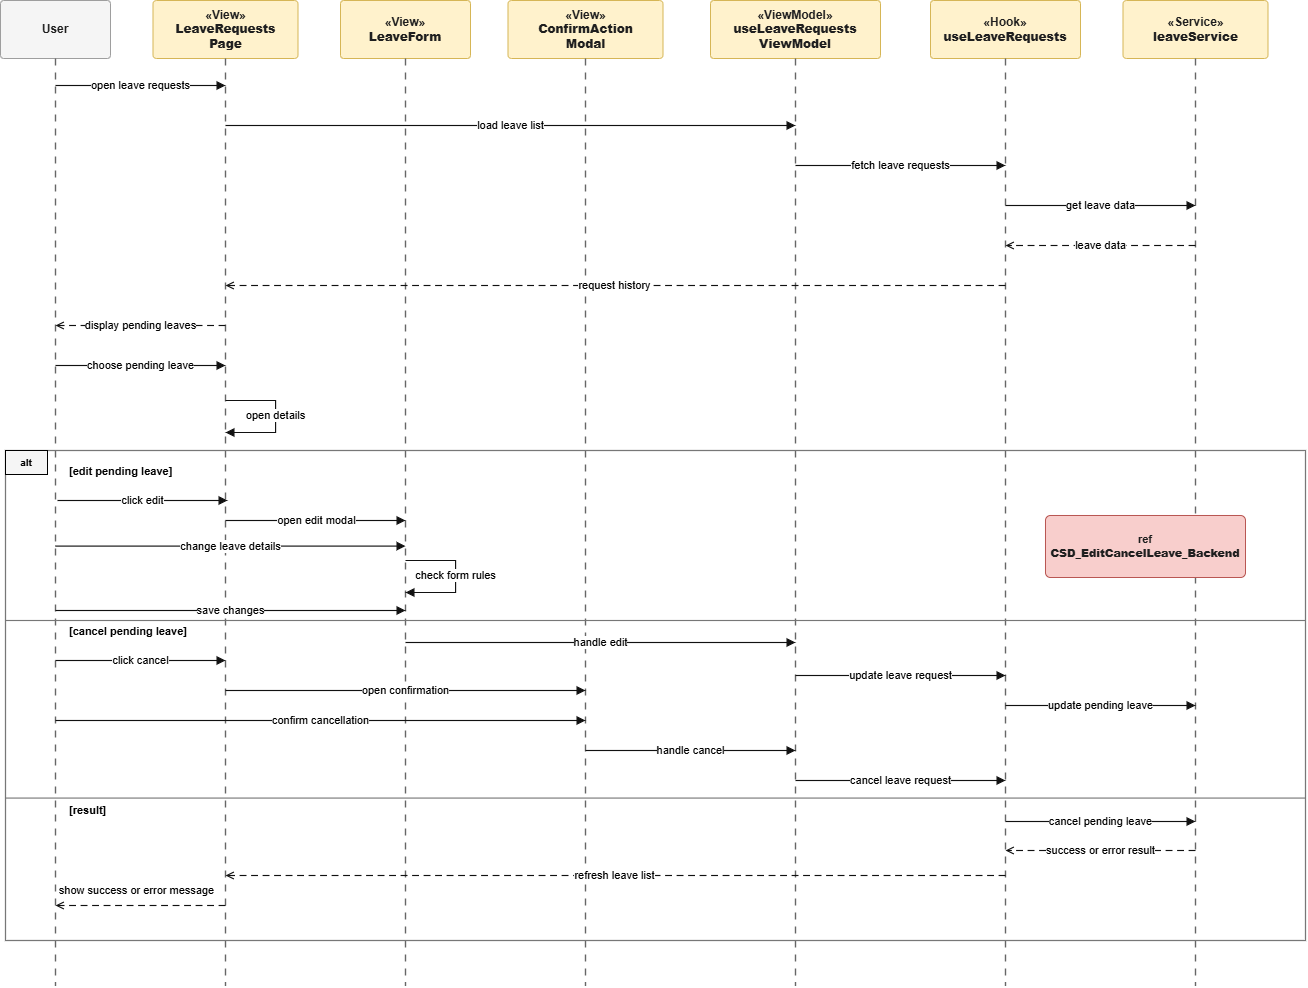

The diagram above was exported from draw.io. Its source (the exported page's mxGraphModel, read from the mxfile embedded in the PNG):
<mxGraphModel dx="2749" dy="1120" grid="1" gridSize="10" guides="1" tooltips="1" connect="1" arrows="1" fold="1" page="1" pageScale="1" pageWidth="827" pageHeight="1169" math="0" shadow="0">
  <root>
    <mxCell id="0" />
    <mxCell id="1" parent="0" />
    <mxCell id="Zdb4YSTcvNTVYH6bvylf-1236" parent="1" style="rounded=1;whiteSpace=wrap;html=1;fillColor=#f5f5f5;strokeColor=#9e9e9e;fontColor=#1f1f1f;fontStyle=1;align=center;verticalAlign=middle;arcSize=6;fontSize=12;" value="User" vertex="1">
      <mxGeometry height="58" width="110" x="25" y="50" as="geometry" />
    </mxCell>
    <mxCell id="Zdb4YSTcvNTVYH6bvylf-1237" parent="1" style="rounded=1;whiteSpace=wrap;html=1;fillColor=#fff2cc;strokeColor=#d6b656;fontColor=#1f1f1f;fontStyle=1;align=center;verticalAlign=middle;arcSize=6;fontSize=12;" value="«View»&lt;br&gt;&lt;b&gt;LeaveRequests&lt;br&gt;Page&lt;/b&gt;" vertex="1">
      <mxGeometry height="58" width="145" x="177.5" y="50" as="geometry" />
    </mxCell>
    <mxCell id="Zdb4YSTcvNTVYH6bvylf-1238" parent="1" style="rounded=1;whiteSpace=wrap;html=1;fillColor=#fff2cc;strokeColor=#d6b656;fontColor=#1f1f1f;fontStyle=1;align=center;verticalAlign=middle;arcSize=6;fontSize=12;" value="«View»&lt;br&gt;&lt;b&gt;LeaveForm&lt;/b&gt;" vertex="1">
      <mxGeometry height="58" width="130" x="365" y="50" as="geometry" />
    </mxCell>
    <mxCell id="Zdb4YSTcvNTVYH6bvylf-1239" parent="1" style="rounded=1;whiteSpace=wrap;html=1;fillColor=#fff2cc;strokeColor=#d6b656;fontColor=#1f1f1f;fontStyle=1;align=center;verticalAlign=middle;arcSize=6;fontSize=12;" value="«View»&lt;br&gt;&lt;b&gt;ConfirmAction&lt;br&gt;Modal&lt;/b&gt;" vertex="1">
      <mxGeometry height="58" width="155" x="532.5" y="50" as="geometry" />
    </mxCell>
    <mxCell id="Zdb4YSTcvNTVYH6bvylf-1240" parent="1" style="rounded=1;whiteSpace=wrap;html=1;fillColor=#fff2cc;strokeColor=#d6b656;fontColor=#1f1f1f;fontStyle=1;align=center;verticalAlign=middle;arcSize=6;fontSize=12;" value="«ViewModel»&lt;br&gt;&lt;b&gt;useLeaveRequests&lt;br&gt;ViewModel&lt;/b&gt;" vertex="1">
      <mxGeometry height="58" width="170" x="735" y="50" as="geometry" />
    </mxCell>
    <mxCell id="Zdb4YSTcvNTVYH6bvylf-1241" parent="1" style="rounded=1;whiteSpace=wrap;html=1;fillColor=#fff2cc;strokeColor=#d6b656;fontColor=#1f1f1f;fontStyle=1;align=center;verticalAlign=middle;arcSize=6;fontSize=12;" value="«Hook»&lt;br&gt;&lt;b&gt;useLeaveRequests&lt;/b&gt;" vertex="1">
      <mxGeometry height="58" width="150" x="955" y="50" as="geometry" />
    </mxCell>
    <mxCell id="Zdb4YSTcvNTVYH6bvylf-1242" parent="1" style="rounded=1;whiteSpace=wrap;html=1;fillColor=#fff2cc;strokeColor=#d6b656;fontColor=#1f1f1f;fontStyle=1;align=center;verticalAlign=middle;arcSize=6;fontSize=12;" value="«Service»&lt;br&gt;&lt;b&gt;leaveService&lt;/b&gt;" vertex="1">
      <mxGeometry height="58" width="145" x="1147.5" y="50" as="geometry" />
    </mxCell>
    <mxCell id="Zdb4YSTcvNTVYH6bvylf-1243" edge="1" parent="1" style="endArrow=none;html=1;rounded=0;strokeColor=#666666;strokeWidth=1.4;dashed=1;dashPattern=5 5;" value="">
      <mxGeometry relative="1" as="geometry">
        <mxPoint x="80" y="108" as="sourcePoint" />
        <mxPoint x="80" y="1035" as="targetPoint" />
      </mxGeometry>
    </mxCell>
    <mxCell id="Zdb4YSTcvNTVYH6bvylf-1244" edge="1" parent="1" style="endArrow=none;html=1;rounded=0;strokeColor=#666666;strokeWidth=1.4;dashed=1;dashPattern=5 5;" value="">
      <mxGeometry relative="1" as="geometry">
        <mxPoint x="250" y="108" as="sourcePoint" />
        <mxPoint x="250" y="1035" as="targetPoint" />
      </mxGeometry>
    </mxCell>
    <mxCell id="Zdb4YSTcvNTVYH6bvylf-1245" edge="1" parent="1" style="endArrow=none;html=1;rounded=0;strokeColor=#666666;strokeWidth=1.4;dashed=1;dashPattern=5 5;" value="">
      <mxGeometry relative="1" as="geometry">
        <mxPoint x="430" y="108" as="sourcePoint" />
        <mxPoint x="430" y="1035" as="targetPoint" />
      </mxGeometry>
    </mxCell>
    <mxCell id="Zdb4YSTcvNTVYH6bvylf-1246" edge="1" parent="1" style="endArrow=none;html=1;rounded=0;strokeColor=#666666;strokeWidth=1.4;dashed=1;dashPattern=5 5;" value="">
      <mxGeometry relative="1" as="geometry">
        <mxPoint x="610" y="108" as="sourcePoint" />
        <mxPoint x="610" y="1035" as="targetPoint" />
      </mxGeometry>
    </mxCell>
    <mxCell id="Zdb4YSTcvNTVYH6bvylf-1247" edge="1" parent="1" style="endArrow=none;html=1;rounded=0;strokeColor=#666666;strokeWidth=1.4;dashed=1;dashPattern=5 5;" value="">
      <mxGeometry relative="1" as="geometry">
        <mxPoint x="820" y="108" as="sourcePoint" />
        <mxPoint x="820" y="1035" as="targetPoint" />
      </mxGeometry>
    </mxCell>
    <mxCell id="Zdb4YSTcvNTVYH6bvylf-1248" edge="1" parent="1" style="endArrow=none;html=1;rounded=0;strokeColor=#666666;strokeWidth=1.4;dashed=1;dashPattern=5 5;" value="">
      <mxGeometry relative="1" as="geometry">
        <mxPoint x="1030" y="108" as="sourcePoint" />
        <mxPoint x="1030" y="1035" as="targetPoint" />
      </mxGeometry>
    </mxCell>
    <mxCell id="Zdb4YSTcvNTVYH6bvylf-1249" edge="1" parent="1" style="endArrow=none;html=1;rounded=0;strokeColor=#666666;strokeWidth=1.4;dashed=1;dashPattern=5 5;" value="">
      <mxGeometry relative="1" as="geometry">
        <mxPoint x="1220" y="108" as="sourcePoint" />
        <mxPoint x="1220" y="1035" as="targetPoint" />
      </mxGeometry>
    </mxCell>
    <mxCell id="Zdb4YSTcvNTVYH6bvylf-1250" edge="1" parent="1" style="endArrow=block;html=1;rounded=0;strokeColor=#111111;strokeWidth=1.15;endFill=1;fontSize=11;" value="open leave requests">
      <mxGeometry relative="1" as="geometry">
        <mxPoint x="80" y="135" as="sourcePoint" />
        <mxPoint x="250" y="135" as="targetPoint" />
      </mxGeometry>
    </mxCell>
    <mxCell id="Zdb4YSTcvNTVYH6bvylf-1251" edge="1" parent="1" style="endArrow=block;html=1;rounded=0;strokeColor=#111111;strokeWidth=1.15;endFill=1;fontSize=11;" value="load leave list">
      <mxGeometry relative="1" as="geometry">
        <mxPoint x="250" y="175" as="sourcePoint" />
        <mxPoint x="820" y="175" as="targetPoint" />
      </mxGeometry>
    </mxCell>
    <mxCell id="Zdb4YSTcvNTVYH6bvylf-1252" edge="1" parent="1" style="endArrow=block;html=1;rounded=0;strokeColor=#111111;strokeWidth=1.15;endFill=1;fontSize=11;" value="fetch leave requests">
      <mxGeometry relative="1" as="geometry">
        <mxPoint x="820" y="215" as="sourcePoint" />
        <mxPoint x="1030" y="215" as="targetPoint" />
      </mxGeometry>
    </mxCell>
    <mxCell id="Zdb4YSTcvNTVYH6bvylf-1253" edge="1" parent="1" style="endArrow=block;html=1;rounded=0;strokeColor=#111111;strokeWidth=1.15;endFill=1;fontSize=11;" value="get leave data">
      <mxGeometry relative="1" as="geometry">
        <mxPoint x="1030" y="255" as="sourcePoint" />
        <mxPoint x="1220" y="255" as="targetPoint" />
      </mxGeometry>
    </mxCell>
    <mxCell id="Zdb4YSTcvNTVYH6bvylf-1254" edge="1" parent="1" style="endArrow=open;html=1;rounded=0;strokeColor=#111111;strokeWidth=1.15;dashed=1;dashPattern=6 4;endFill=0;fontSize=11;" value="leave data">
      <mxGeometry relative="1" as="geometry">
        <mxPoint x="1220" y="295" as="sourcePoint" />
        <mxPoint x="1030" y="295" as="targetPoint" />
      </mxGeometry>
    </mxCell>
    <mxCell id="Zdb4YSTcvNTVYH6bvylf-1255" edge="1" parent="1" style="endArrow=open;html=1;rounded=0;strokeColor=#111111;strokeWidth=1.15;dashed=1;dashPattern=6 4;endFill=0;fontSize=11;" value="request history">
      <mxGeometry relative="1" as="geometry">
        <mxPoint x="1030" y="335" as="sourcePoint" />
        <mxPoint x="250" y="335" as="targetPoint" />
      </mxGeometry>
    </mxCell>
    <mxCell id="Zdb4YSTcvNTVYH6bvylf-1256" edge="1" parent="1" style="endArrow=open;html=1;rounded=0;strokeColor=#111111;strokeWidth=1.15;dashed=1;dashPattern=6 4;endFill=0;fontSize=11;" value="display pending leaves">
      <mxGeometry relative="1" as="geometry">
        <mxPoint x="250" y="375" as="sourcePoint" />
        <mxPoint x="80" y="375" as="targetPoint" />
      </mxGeometry>
    </mxCell>
    <mxCell id="Zdb4YSTcvNTVYH6bvylf-1257" edge="1" parent="1" style="endArrow=block;html=1;rounded=0;strokeColor=#111111;strokeWidth=1.15;endFill=1;fontSize=11;" value="choose pending leave">
      <mxGeometry relative="1" as="geometry">
        <mxPoint x="80" y="415" as="sourcePoint" />
        <mxPoint x="250" y="415" as="targetPoint" />
      </mxGeometry>
    </mxCell>
    <mxCell id="Zdb4YSTcvNTVYH6bvylf-1258" edge="1" parent="1" style="edgeStyle=orthogonalEdgeStyle;rounded=0;orthogonalLoop=1;jettySize=auto;html=1;endArrow=block;endFill=1;strokeColor=#111111;strokeWidth=1.15;fontSize=11;" value="open details">
      <mxGeometry relative="1" as="geometry">
        <Array as="points">
          <mxPoint x="300" y="450" />
          <mxPoint x="300" y="482" />
        </Array>
        <mxPoint x="250" y="450" as="sourcePoint" />
        <mxPoint x="250" y="482" as="targetPoint" />
      </mxGeometry>
    </mxCell>
    <mxCell id="Zdb4YSTcvNTVYH6bvylf-1259" parent="1" style="rounded=0;whiteSpace=wrap;html=1;fillColor=none;strokeColor=#777777;strokeWidth=1.25;" value="" vertex="1">
      <mxGeometry height="490" width="1300" x="30" y="500" as="geometry" />
    </mxCell>
    <mxCell id="Zdb4YSTcvNTVYH6bvylf-1261" edge="1" parent="1" style="endArrow=none;html=1;rounded=0;strokeColor=#777777;strokeWidth=1.15;" value="">
      <mxGeometry relative="1" as="geometry">
        <mxPoint x="30" y="670" as="sourcePoint" />
        <mxPoint x="1330" y="670" as="targetPoint" />
      </mxGeometry>
    </mxCell>
    <mxCell id="Zdb4YSTcvNTVYH6bvylf-1262" edge="1" parent="1" style="endArrow=none;html=1;rounded=0;strokeColor=#777777;strokeWidth=1.15;" value="">
      <mxGeometry relative="1" as="geometry">
        <mxPoint x="30" y="847.57" as="sourcePoint" />
        <mxPoint x="1330" y="847.57" as="targetPoint" />
      </mxGeometry>
    </mxCell>
    <mxCell id="Zdb4YSTcvNTVYH6bvylf-1263" parent="1" style="text;html=1;strokeColor=none;fillColor=none;align=left;verticalAlign=middle;whiteSpace=wrap;rounded=0;fontStyle=1;fontSize=11;" value="[edit pending leave]" vertex="1">
      <mxGeometry height="22" width="210" x="92" y="510" as="geometry" />
    </mxCell>
    <mxCell id="Zdb4YSTcvNTVYH6bvylf-1264" parent="1" style="text;html=1;strokeColor=none;fillColor=none;align=left;verticalAlign=middle;whiteSpace=wrap;rounded=0;fontStyle=1;fontSize=11;" value="[cancel pending leave]" vertex="1">
      <mxGeometry height="22" width="230" x="92" y="670" as="geometry" />
    </mxCell>
    <mxCell id="Zdb4YSTcvNTVYH6bvylf-1265" parent="1" style="text;html=1;strokeColor=none;fillColor=none;align=left;verticalAlign=middle;whiteSpace=wrap;rounded=0;fontStyle=1;fontSize=11;" value="[result]" vertex="1">
      <mxGeometry height="22" width="120" x="92" y="849" as="geometry" />
    </mxCell>
    <mxCell id="Zdb4YSTcvNTVYH6bvylf-1266" edge="1" parent="1" style="endArrow=block;html=1;rounded=0;strokeColor=#111111;strokeWidth=1.15;endFill=1;fontSize=11;" value="click edit">
      <mxGeometry relative="1" as="geometry">
        <mxPoint x="82" y="550" as="sourcePoint" />
        <mxPoint x="252" y="550" as="targetPoint" />
      </mxGeometry>
    </mxCell>
    <mxCell id="Zdb4YSTcvNTVYH6bvylf-1267" edge="1" parent="1" style="endArrow=block;html=1;rounded=0;strokeColor=#111111;strokeWidth=1.15;endFill=1;fontSize=11;" value="open edit modal">
      <mxGeometry relative="1" as="geometry">
        <mxPoint x="250" y="570" as="sourcePoint" />
        <mxPoint x="430" y="570" as="targetPoint" />
      </mxGeometry>
    </mxCell>
    <mxCell id="Zdb4YSTcvNTVYH6bvylf-1268" edge="1" parent="1" style="endArrow=block;html=1;rounded=0;strokeColor=#111111;strokeWidth=1.15;endFill=1;fontSize=11;" value="change leave details">
      <mxGeometry relative="1" as="geometry">
        <mxPoint x="80" y="595.6" as="sourcePoint" />
        <mxPoint x="430" y="595.6" as="targetPoint" />
      </mxGeometry>
    </mxCell>
    <mxCell id="Zdb4YSTcvNTVYH6bvylf-1269" edge="1" parent="1" style="edgeStyle=orthogonalEdgeStyle;rounded=0;orthogonalLoop=1;jettySize=auto;html=1;endArrow=block;endFill=1;strokeColor=#111111;strokeWidth=1.15;fontSize=11;" value="check form rules">
      <mxGeometry relative="1" as="geometry">
        <Array as="points">
          <mxPoint x="480" y="610" />
          <mxPoint x="480" y="642" />
        </Array>
        <mxPoint x="430" y="610" as="sourcePoint" />
        <mxPoint x="430" y="642" as="targetPoint" />
      </mxGeometry>
    </mxCell>
    <mxCell id="Zdb4YSTcvNTVYH6bvylf-1270" edge="1" parent="1" style="endArrow=block;html=1;rounded=0;strokeColor=#111111;strokeWidth=1.15;endFill=1;fontSize=11;" value="save changes">
      <mxGeometry relative="1" as="geometry">
        <mxPoint x="80" y="660" as="sourcePoint" />
        <mxPoint x="430" y="660" as="targetPoint" />
      </mxGeometry>
    </mxCell>
    <mxCell id="Zdb4YSTcvNTVYH6bvylf-1271" edge="1" parent="1" style="endArrow=block;html=1;rounded=0;strokeColor=#111111;strokeWidth=1.15;endFill=1;fontSize=11;" value="handle edit">
      <mxGeometry relative="1" as="geometry">
        <mxPoint x="430" y="692" as="sourcePoint" />
        <mxPoint x="820" y="692" as="targetPoint" />
      </mxGeometry>
    </mxCell>
    <mxCell id="Zdb4YSTcvNTVYH6bvylf-1272" edge="1" parent="1" style="endArrow=block;html=1;rounded=0;strokeColor=#111111;strokeWidth=1.15;endFill=1;fontSize=11;" value="update leave request">
      <mxGeometry relative="1" as="geometry">
        <mxPoint x="820" y="725" as="sourcePoint" />
        <mxPoint x="1030" y="725" as="targetPoint" />
      </mxGeometry>
    </mxCell>
    <mxCell id="Zdb4YSTcvNTVYH6bvylf-1273" edge="1" parent="1" style="endArrow=block;html=1;rounded=0;strokeColor=#111111;strokeWidth=1.15;endFill=1;fontSize=11;" value="update pending leave">
      <mxGeometry relative="1" as="geometry">
        <mxPoint x="1030" y="755" as="sourcePoint" />
        <mxPoint x="1220" y="755" as="targetPoint" />
      </mxGeometry>
    </mxCell>
    <mxCell id="Zdb4YSTcvNTVYH6bvylf-1274" edge="1" parent="1" style="endArrow=block;html=1;rounded=0;strokeColor=#111111;strokeWidth=1.15;endFill=1;fontSize=11;" value="click cancel">
      <mxGeometry relative="1" as="geometry">
        <mxPoint x="80" y="710" as="sourcePoint" />
        <mxPoint x="250" y="710" as="targetPoint" />
      </mxGeometry>
    </mxCell>
    <mxCell id="Zdb4YSTcvNTVYH6bvylf-1275" edge="1" parent="1" style="endArrow=block;html=1;rounded=0;strokeColor=#111111;strokeWidth=1.15;endFill=1;fontSize=11;" value="open confirmation">
      <mxGeometry relative="1" as="geometry">
        <mxPoint x="250" y="740" as="sourcePoint" />
        <mxPoint x="610" y="740" as="targetPoint" />
      </mxGeometry>
    </mxCell>
    <mxCell id="Zdb4YSTcvNTVYH6bvylf-1276" edge="1" parent="1" style="endArrow=block;html=1;rounded=0;strokeColor=#111111;strokeWidth=1.15;endFill=1;fontSize=11;" value="confirm cancellation">
      <mxGeometry relative="1" as="geometry">
        <mxPoint x="80" y="770" as="sourcePoint" />
        <mxPoint x="610" y="770" as="targetPoint" />
      </mxGeometry>
    </mxCell>
    <mxCell id="Zdb4YSTcvNTVYH6bvylf-1277" edge="1" parent="1" style="endArrow=block;html=1;rounded=0;strokeColor=#111111;strokeWidth=1.15;endFill=1;fontSize=11;" value="handle cancel">
      <mxGeometry relative="1" as="geometry">
        <mxPoint x="610" y="800" as="sourcePoint" />
        <mxPoint x="820" y="800" as="targetPoint" />
      </mxGeometry>
    </mxCell>
    <mxCell id="Zdb4YSTcvNTVYH6bvylf-1278" edge="1" parent="1" style="endArrow=block;html=1;rounded=0;strokeColor=#111111;strokeWidth=1.15;endFill=1;fontSize=11;" value="cancel leave request">
      <mxGeometry relative="1" as="geometry">
        <mxPoint x="820" y="830" as="sourcePoint" />
        <mxPoint x="1030" y="830" as="targetPoint" />
      </mxGeometry>
    </mxCell>
    <mxCell id="Zdb4YSTcvNTVYH6bvylf-1279" edge="1" parent="1" style="endArrow=block;html=1;rounded=0;strokeColor=#111111;strokeWidth=1.15;endFill=1;fontSize=11;" value="cancel pending leave">
      <mxGeometry relative="1" as="geometry">
        <mxPoint x="1030" y="871" as="sourcePoint" />
        <mxPoint x="1220" y="871" as="targetPoint" />
      </mxGeometry>
    </mxCell>
    <mxCell id="Zdb4YSTcvNTVYH6bvylf-1280" edge="1" parent="1" style="endArrow=open;html=1;rounded=0;strokeColor=#111111;strokeWidth=1.15;dashed=1;dashPattern=6 4;endFill=0;fontSize=11;" value="success or error result">
      <mxGeometry relative="1" as="geometry">
        <mxPoint x="1220" y="900" as="sourcePoint" />
        <mxPoint x="1030" y="900" as="targetPoint" />
      </mxGeometry>
    </mxCell>
    <mxCell id="Zdb4YSTcvNTVYH6bvylf-1281" edge="1" parent="1" style="endArrow=open;html=1;rounded=0;strokeColor=#111111;strokeWidth=1.15;dashed=1;dashPattern=6 4;endFill=0;fontSize=11;" value="refresh leave list">
      <mxGeometry relative="1" as="geometry">
        <mxPoint x="1030" y="925" as="sourcePoint" />
        <mxPoint x="250" y="925" as="targetPoint" />
      </mxGeometry>
    </mxCell>
    <mxCell id="Zdb4YSTcvNTVYH6bvylf-1282" edge="1" parent="1" style="endArrow=open;html=1;rounded=0;strokeColor=#111111;strokeWidth=1.15;dashed=1;dashPattern=6 4;endFill=0;fontSize=11;" value="show success or error message">
      <mxGeometry relative="1" x="0.0588" y="-15" as="geometry">
        <mxPoint as="offset" />
        <mxPoint x="250" y="955" as="sourcePoint" />
        <mxPoint x="80" y="955" as="targetPoint" />
      </mxGeometry>
    </mxCell>
    <mxCell id="Zdb4YSTcvNTVYH6bvylf-1283" parent="1" style="rounded=1;whiteSpace=wrap;html=1;fillColor=#f8cecc;strokeColor=#b85450;fontColor=#1f1f1f;fontStyle=1;align=center;verticalAlign=middle;arcSize=8;fontSize=11;" value="ref&lt;br&gt;&lt;b&gt;CSD_EditCancelLeave_Backend&lt;/b&gt;" vertex="1">
      <mxGeometry height="62" width="200" x="1070" y="565" as="geometry" />
    </mxCell>
    <mxCell id="Zdb4YSTcvNTVYH6bvylf-1285" parent="1" style="rounded=0;whiteSpace=wrap;html=1;fillColor=#f5f5f5;strokeColor=#000000;fontStyle=1;fontSize=10;align=center;verticalAlign=middle;container=0;movable=1;resizable=1;rotatable=1;deletable=1;editable=1;locked=0;connectable=1;" value="alt" vertex="1">
      <mxGeometry height="24" width="42" x="30" y="500" as="geometry" />
    </mxCell>
  </root>
</mxGraphModel>